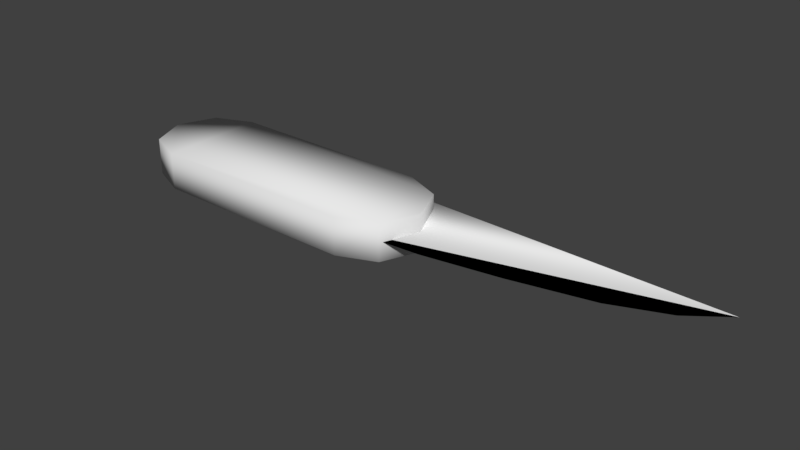 # Source: swiss_knife.blend  (saved by Blender 2.77.0; exported with 4.5.12 LTS)
import bpy
from mathutils import Matrix  # noqa: F401  (used for matrix-valued properties, if any)

bpy.ops.wm.read_factory_settings(use_empty=True)
scene = bpy.context.scene
scene.name = 'Scene'

# ---- collections
col_collection_1 = bpy.data.collections.new('Collection 1'); scene.collection.children.link(col_collection_1)

# ---- world
world_world = bpy.data.worlds.new('World'); scene.world = world_world
world_world.color = (0.05088, 0.05088, 0.05088)
world_world.use_sun_shadow = False
world_world.sun_shadow_jitter_overblur = 0.0
world_world.cycles.sampling_method = 'MANUAL'

# ---- meshes
me_circle = bpy.data.meshes.new('Circle')
me_circle.from_pydata([(-0.05499, 0.02749, -0.009623), (-0.07443, 0.01944, -0.009623), (-0.08248, -1.202e-09, -0.009623), (-0.07443, -0.01944, -0.009623), (-0.05499, -0.02749, -0.009623), (-0.08248, -1.202e-09, 0.009623), (-0.07443, 0.01944, 0.009623), (-0.05499, 0.02749, 0.009623), (0.05499, 0.02749, -0.009623), (0.05499, -0.02749, -0.009623), (0.07443, -0.01944, -0.009623), (0.08248, 3.279e-10, -0.009623), (0.07443, 0.01944, -0.009623), (-0.07443, -0.01944, 0.009623), (-0.05499, -0.02749, 0.009623), (0.05499, 0.02749, 0.009623), (0.05499, -0.02749, 0.009623), (0.07443, -0.01944, 0.009623), (0.08248, 3.279e-10, 0.009623), (0.07443, 0.01944, 0.009623), (0.05499, 0.02416, -0.002749), (0.05499, -0.01895, 0.0), (0.2038, 0.00968, 0.0), (0.09437, -0.01638, 0.0), (0.05499, 0.02416, 0.002749), (0.2232, 0.02416, 0.0), (0.176, -0.001323, 0.0), (0.1346, -0.01001, 0.0)], [], [(1, 0, 8, 12, 11, 10, 9, 4, 3, 2), (12, 8, 15, 19), (6, 5, 13, 14, 16, 17, 18, 19, 15, 7), (1, 2, 5, 6), (9, 10, 17, 16), (2, 3, 13, 5), (10, 11, 18, 17), (4, 9, 16, 14), (8, 0, 7, 15), (3, 4, 14, 13), (11, 12, 19, 18), (0, 1, 6, 7), (20, 25, 22, 26, 27, 23, 21), (24, 21, 23, 27, 26, 22, 25), (20, 24, 25)])
me_circle.polygons.foreach_set('use_smooth', [True] * 15)
_uv = me_circle.uv_layers.new(name='UVMap')
_uv.uv.foreach_set('vector', [0.1548, 0.05179, 0.177, 0.116, 0.177, 0.4793, 0.1548, 0.5436, 0.1011, 0.5701, 0.04742, 0.5435, 0.02518, 0.4793, 0.02518, 0.116, 0.04742, 0.05177, 0.1011, 0.02518, 0.5331, 0.5128, 0.5331, 0.4526, 0.5863, 0.4526, 0.5863, 0.5128, 0.2496, 0.05179, 0.3033, 0.02518, 0.357, 0.05177, 0.3792, 0.116, 0.3792, 0.4793, 0.357, 0.5435, 0.3033, 0.5701, 0.2496, 0.5436, 0.2274, 0.4793, 0.2274, 0.116, 0.75, 0.6737, 0.7009, 0.6737, 0.7009, 0.6205, 0.75, 0.6205, 0.4296, 0.0894, 0.4296, 0.02518, 0.4828, 0.02518, 0.4828, 0.0894, 0.7009, 0.6737, 0.6314, 0.6737, 0.6314, 0.6205, 0.7009, 0.6205, 0.6366, 0.1439, 0.6366, 0.07433, 0.6898, 0.07433, 0.6898, 0.1439, 0.4296, 0.4527, 0.4296, 0.0894, 0.4828, 0.0894, 0.4828, 0.4527, 0.5331, 0.4526, 0.5331, 0.09231, 0.5863, 0.09231, 0.5863, 0.4526, 0.4296, 0.517, 0.4296, 0.4527, 0.4828, 0.4527, 0.4828, 0.517, 0.6366, 0.07433, 0.6366, 0.02518, 0.6898, 0.02518, 0.6898, 0.07433, 0.5331, 0.09231, 0.5331, 0.02518, 0.5863, 0.02518, 0.5863, 0.09231, 0.581, 0.7397, 0.02518, 0.7394, 0.08929, 0.6995, 0.1811, 0.6691, 0.3179, 0.6451, 0.4509, 0.6276, 0.581, 0.6205, 0.581, 0.7901, 0.581, 0.9093, 0.4509, 0.9022, 0.3179, 0.8847, 0.1811, 0.8608, 0.08929, 0.8304, 0.02518, 0.7905, 0.5763, 0.9596, 0.5763, 0.9748, 0.02518, 0.9672])
me_circle.use_remesh_preserve_volume = False
me_circle.use_remesh_preserve_attributes = False
me_circle.use_mirror_vertex_groups = False
me_circle.update()

# ---- objects
ob_circle = bpy.data.objects.new('Circle', me_circle)

# ---- transforms, parenting, visibility, modifiers, constraints
ob_circle.location = (0.0, 0.0, 0.0)
ob_circle.lineart.crease_threshold = 0.0

# ---- collection membership
col_collection_1.objects.link(ob_circle)

# ---- scene / render settings (as saved in the file)
scene.frame_start = 1; scene.frame_end = 250; scene.frame_set(1)
scene.render.engine = 'BLENDER_EEVEE_NEXT'
scene.render.resolution_percentage = 50
scene.render.dither_intensity = 0.0
scene.cycles.use_denoising = False
scene.cycles.samples = 128
scene.cycles.sampling_pattern = 'TABULATED_SOBOL'
scene.cycles.light_sampling_threshold = 0.0
scene.cycles.use_adaptive_sampling = False
scene.cycles.use_light_tree = False
scene.cycles.blur_glossy = 0.0
scene.cycles.sample_clamp_indirect = 0.0
scene.view_settings.view_transform = 'Standard'
bpy.context.view_layer.update()

# ---- added for rendering (the .blend has no active camera and no usable light): camera, sun
cam_auto = bpy.data.cameras.new('AutoCamera')
cam_auto.lens = 50.0
cam_auto.sensor_width = 36.0
cam_auto.clip_end = 1000.0
ob_auto_camera = bpy.data.objects.new('AutoCamera', cam_auto)
scene.collection.objects.link(ob_auto_camera)
ob_auto_camera.location = (0.358321, -0.345536, 0.230358)
ob_auto_camera.rotation_euler = (1.09748, -7.21219e-08, 0.694738)
scene.camera = ob_auto_camera
light_auto_sun = bpy.data.lights.new('AutoSun', 'SUN')
light_auto_sun.energy = 3.0
light_auto_sun.angle = 0.0523599
ob_auto_sun = bpy.data.objects.new('AutoSun', light_auto_sun)
scene.collection.objects.link(ob_auto_sun)
ob_auto_sun.rotation_euler = (0.872665, 0.174533, 0.523599)
bpy.context.view_layer.update()
